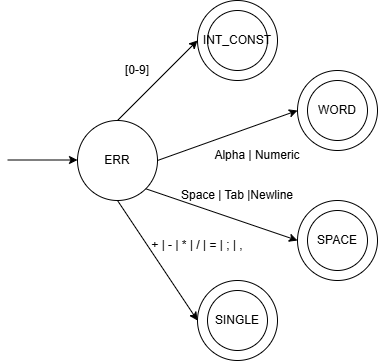

The diagram above was exported from draw.io. Its source (the exported page's mxGraphModel, read from the mxfile embedded in the PNG):
<mxGraphModel dx="1730" dy="510" grid="1" gridSize="10" guides="1" tooltips="1" connect="1" arrows="1" fold="1" page="1" pageScale="1" pageWidth="827" pageHeight="1169" math="0" shadow="0">
  <root>
    <mxCell id="0" />
    <mxCell id="1" parent="0" />
    <mxCell id="9joCRf3r8RJcjvMo3jXC-19" value="" style="group" vertex="1" connectable="0" parent="1">
      <mxGeometry y="120" width="80" height="80" as="geometry" />
    </mxCell>
    <mxCell id="9joCRf3r8RJcjvMo3jXC-20" value="" style="ellipse;whiteSpace=wrap;html=1;aspect=fixed;" vertex="1" parent="9joCRf3r8RJcjvMo3jXC-19">
      <mxGeometry width="80" height="80" as="geometry" />
    </mxCell>
    <mxCell id="9joCRf3r8RJcjvMo3jXC-21" value="ERR" style="text;strokeColor=none;align=center;fillColor=none;html=1;verticalAlign=middle;whiteSpace=wrap;rounded=0;" vertex="1" parent="9joCRf3r8RJcjvMo3jXC-19">
      <mxGeometry x="10" y="25" width="60" height="30" as="geometry" />
    </mxCell>
    <mxCell id="9joCRf3r8RJcjvMo3jXC-22" value="" style="endArrow=classic;html=1;rounded=0;" edge="1" parent="1">
      <mxGeometry width="50" height="50" relative="1" as="geometry">
        <mxPoint x="-70" y="159.5" as="sourcePoint" />
        <mxPoint y="159.5" as="targetPoint" />
      </mxGeometry>
    </mxCell>
    <mxCell id="9joCRf3r8RJcjvMo3jXC-27" value="" style="endArrow=classic;html=1;rounded=0;exitX=0.5;exitY=0;exitDx=0;exitDy=0;entryX=0;entryY=0.5;entryDx=0;entryDy=0;" edge="1" parent="1" source="9joCRf3r8RJcjvMo3jXC-20" target="9joCRf3r8RJcjvMo3jXC-8">
      <mxGeometry width="50" height="50" relative="1" as="geometry">
        <mxPoint x="80" y="120" as="sourcePoint" />
        <mxPoint x="130" y="70" as="targetPoint" />
      </mxGeometry>
    </mxCell>
    <mxCell id="9joCRf3r8RJcjvMo3jXC-28" value="" style="endArrow=classic;html=1;rounded=0;entryX=0;entryY=0.5;entryDx=0;entryDy=0;" edge="1" parent="1">
      <mxGeometry width="50" height="50" relative="1" as="geometry">
        <mxPoint x="40" y="200" as="sourcePoint" />
        <mxPoint x="120" y="320" as="targetPoint" />
      </mxGeometry>
    </mxCell>
    <mxCell id="9joCRf3r8RJcjvMo3jXC-29" value="" style="endArrow=classic;html=1;rounded=0;exitX=1;exitY=0;exitDx=0;exitDy=0;entryX=0;entryY=0.5;entryDx=0;entryDy=0;" edge="1" parent="1">
      <mxGeometry width="50" height="50" relative="1" as="geometry">
        <mxPoint x="80" y="160" as="sourcePoint" />
        <mxPoint x="220" y="110" as="targetPoint" />
      </mxGeometry>
    </mxCell>
    <mxCell id="9joCRf3r8RJcjvMo3jXC-30" value="" style="endArrow=classic;html=1;rounded=0;exitX=1;exitY=1;exitDx=0;exitDy=0;entryX=0;entryY=0.5;entryDx=0;entryDy=0;" edge="1" parent="1" source="9joCRf3r8RJcjvMo3jXC-20">
      <mxGeometry width="50" height="50" relative="1" as="geometry">
        <mxPoint x="70" y="190" as="sourcePoint" />
        <mxPoint x="220" y="240" as="targetPoint" />
      </mxGeometry>
    </mxCell>
    <mxCell id="9joCRf3r8RJcjvMo3jXC-32" value="" style="group" vertex="1" connectable="0" parent="1">
      <mxGeometry x="120" width="80" height="80" as="geometry" />
    </mxCell>
    <mxCell id="9joCRf3r8RJcjvMo3jXC-8" value="" style="ellipse;whiteSpace=wrap;html=1;aspect=fixed;" vertex="1" parent="9joCRf3r8RJcjvMo3jXC-32">
      <mxGeometry width="80" height="80" as="geometry" />
    </mxCell>
    <mxCell id="9joCRf3r8RJcjvMo3jXC-31" value="" style="ellipse;whiteSpace=wrap;html=1;aspect=fixed;" vertex="1" parent="9joCRf3r8RJcjvMo3jXC-32">
      <mxGeometry x="10" y="10" width="60" height="60" as="geometry" />
    </mxCell>
    <mxCell id="9joCRf3r8RJcjvMo3jXC-9" value="INT_CONST" style="text;strokeColor=none;align=center;fillColor=none;html=1;verticalAlign=middle;whiteSpace=wrap;rounded=0;" vertex="1" parent="9joCRf3r8RJcjvMo3jXC-32">
      <mxGeometry x="10" y="25" width="60" height="30" as="geometry" />
    </mxCell>
    <mxCell id="9joCRf3r8RJcjvMo3jXC-33" value="" style="group" vertex="1" connectable="0" parent="1">
      <mxGeometry x="220" y="70" width="80" height="80" as="geometry" />
    </mxCell>
    <mxCell id="9joCRf3r8RJcjvMo3jXC-34" value="" style="ellipse;whiteSpace=wrap;html=1;aspect=fixed;" vertex="1" parent="9joCRf3r8RJcjvMo3jXC-33">
      <mxGeometry width="80" height="80" as="geometry" />
    </mxCell>
    <mxCell id="9joCRf3r8RJcjvMo3jXC-35" value="" style="ellipse;whiteSpace=wrap;html=1;aspect=fixed;" vertex="1" parent="9joCRf3r8RJcjvMo3jXC-33">
      <mxGeometry x="10" y="10" width="60" height="60" as="geometry" />
    </mxCell>
    <mxCell id="9joCRf3r8RJcjvMo3jXC-36" value="WORD" style="text;strokeColor=none;align=center;fillColor=none;html=1;verticalAlign=middle;whiteSpace=wrap;rounded=0;" vertex="1" parent="9joCRf3r8RJcjvMo3jXC-33">
      <mxGeometry x="10" y="25" width="60" height="30" as="geometry" />
    </mxCell>
    <mxCell id="9joCRf3r8RJcjvMo3jXC-37" value="" style="group" vertex="1" connectable="0" parent="1">
      <mxGeometry x="220" y="200" width="80" height="80" as="geometry" />
    </mxCell>
    <mxCell id="9joCRf3r8RJcjvMo3jXC-38" value="" style="ellipse;whiteSpace=wrap;html=1;aspect=fixed;" vertex="1" parent="9joCRf3r8RJcjvMo3jXC-37">
      <mxGeometry width="80" height="80" as="geometry" />
    </mxCell>
    <mxCell id="9joCRf3r8RJcjvMo3jXC-39" value="" style="ellipse;whiteSpace=wrap;html=1;aspect=fixed;" vertex="1" parent="9joCRf3r8RJcjvMo3jXC-37">
      <mxGeometry x="10" y="10" width="60" height="60" as="geometry" />
    </mxCell>
    <mxCell id="9joCRf3r8RJcjvMo3jXC-40" value="SPACE" style="text;strokeColor=none;align=center;fillColor=none;html=1;verticalAlign=middle;whiteSpace=wrap;rounded=0;" vertex="1" parent="9joCRf3r8RJcjvMo3jXC-37">
      <mxGeometry x="10" y="25" width="60" height="30" as="geometry" />
    </mxCell>
    <mxCell id="9joCRf3r8RJcjvMo3jXC-41" value="" style="group" vertex="1" connectable="0" parent="1">
      <mxGeometry x="120" y="280" width="80" height="80" as="geometry" />
    </mxCell>
    <mxCell id="9joCRf3r8RJcjvMo3jXC-42" value="" style="ellipse;whiteSpace=wrap;html=1;aspect=fixed;" vertex="1" parent="9joCRf3r8RJcjvMo3jXC-41">
      <mxGeometry width="80" height="80" as="geometry" />
    </mxCell>
    <mxCell id="9joCRf3r8RJcjvMo3jXC-43" value="" style="ellipse;whiteSpace=wrap;html=1;aspect=fixed;" vertex="1" parent="9joCRf3r8RJcjvMo3jXC-41">
      <mxGeometry x="10" y="10" width="60" height="60" as="geometry" />
    </mxCell>
    <mxCell id="9joCRf3r8RJcjvMo3jXC-44" value="SINGLE" style="text;strokeColor=none;align=center;fillColor=none;html=1;verticalAlign=middle;whiteSpace=wrap;rounded=0;" vertex="1" parent="9joCRf3r8RJcjvMo3jXC-41">
      <mxGeometry x="10" y="25" width="60" height="30" as="geometry" />
    </mxCell>
    <mxCell id="9joCRf3r8RJcjvMo3jXC-45" value="Alpha | Numeric" style="text;strokeColor=none;align=center;fillColor=none;html=1;verticalAlign=middle;whiteSpace=wrap;rounded=0;rotation=0;" vertex="1" parent="1">
      <mxGeometry x="130" y="140" width="100" height="30" as="geometry" />
    </mxCell>
    <mxCell id="9joCRf3r8RJcjvMo3jXC-46" value="Space | Tab |Newline" style="text;strokeColor=none;align=center;fillColor=none;html=1;verticalAlign=middle;whiteSpace=wrap;rounded=0;rotation=0;" vertex="1" parent="1">
      <mxGeometry x="100" y="180" width="120" height="30" as="geometry" />
    </mxCell>
    <mxCell id="9joCRf3r8RJcjvMo3jXC-47" value="+ | - | * | / | = | ; | ," style="text;strokeColor=none;align=center;fillColor=none;html=1;verticalAlign=middle;whiteSpace=wrap;rounded=0;rotation=0;" vertex="1" parent="1">
      <mxGeometry x="70" y="230" width="100" height="30" as="geometry" />
    </mxCell>
    <mxCell id="9joCRf3r8RJcjvMo3jXC-48" value="[0-9]" style="text;strokeColor=none;align=center;fillColor=none;html=1;verticalAlign=middle;whiteSpace=wrap;rounded=0;rotation=0;" vertex="1" parent="1">
      <mxGeometry x="30" y="60" width="60" height="20" as="geometry" />
    </mxCell>
  </root>
</mxGraphModel>